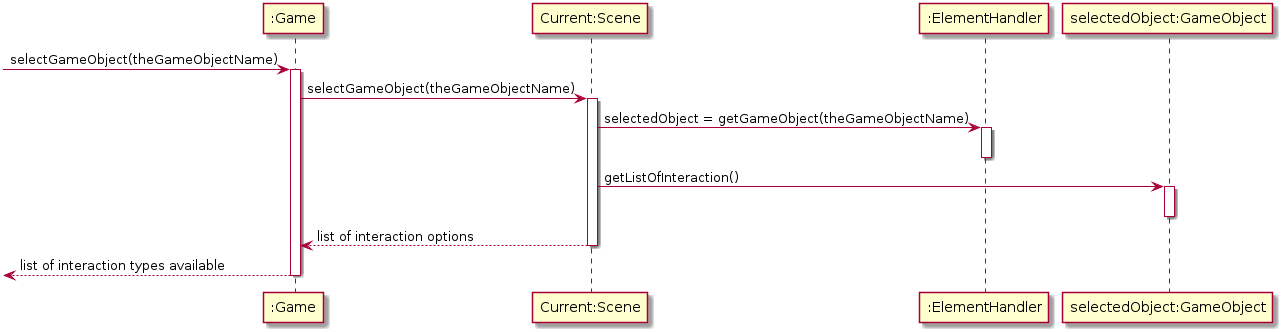

The diagram above was rendered by PlantUML. Its source (embedded in the PNG):
@startuml


participant ":Game" as Game
participant "Current:Scene" as Scene
participant ":ElementHandler" as ElementH
participant "selectedObject:GameObject" as Object

[-> Game : selectGameObject(theGameObjectName) 
activate Game
Game -> Scene : selectGameObject(theGameObjectName)
activate Scene
Scene -> ElementH : selectedObject = getGameObject(theGameObjectName)
activate ElementH
deactivate ElementH
Scene -> Object : getListOfInteraction()
activate Object
deactivate Object
Scene --> Game : list of interaction options
deactivate Scene
[<--Game : list of interaction types available
deactivate Game



@enduml